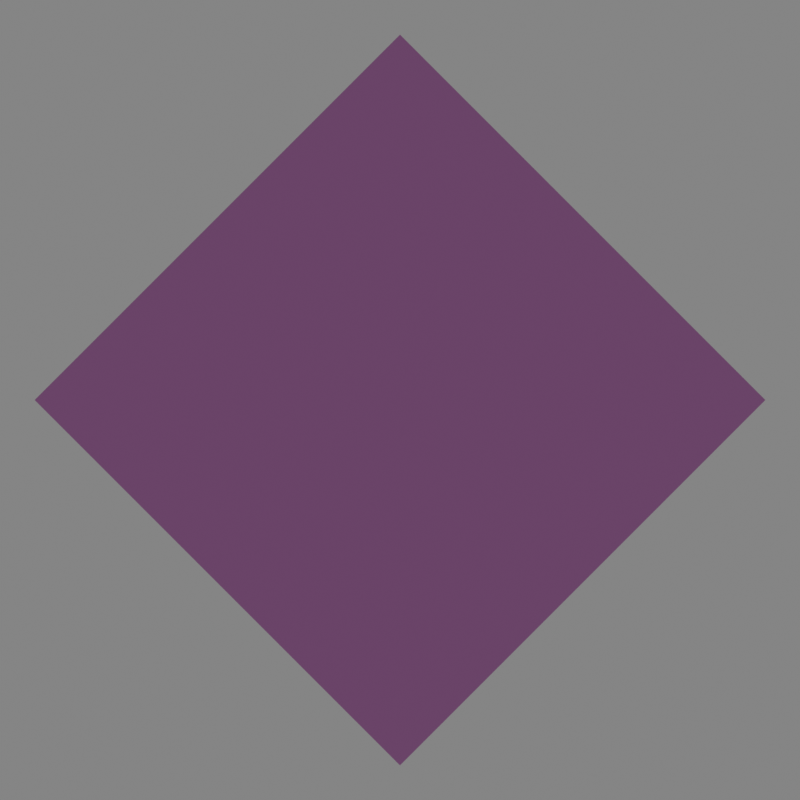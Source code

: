 # Source: mix.blend  (saved by Blender 3.5.10; exported with 4.5.12 LTS)
import bpy
from mathutils import Matrix  # noqa: F401  (used for matrix-valued properties, if any)

bpy.ops.wm.read_factory_settings(use_empty=True)
scene = bpy.context.scene
scene.name = 'Scene'

# ---- collections
col_collection = bpy.data.collections.new('Collection'); scene.collection.children.link(col_collection)

# ---- materials (node trees are filled in below, after node groups)
mat_plane = bpy.data.materials.new('Plane')

# ---- material node trees
mat_plane.use_nodes = True; mat_plane.node_tree.nodes.clear()
_N = mat_plane.node_tree.nodes; _L = mat_plane.node_tree.links
n0 = _N.new('ShaderNodeOutputMaterial'); n0.name = 'Material Output'; n0.location = (244, 319)
n1 = _N.new('ShaderNodeMixShader'); n1.name = 'Mix Shader'; n1.location = (53, 323)
n2 = _N.new('ShaderNodeBsdfDiffuse'); n2.name = 'Diffuse BSDF'; n2.location = (-144, 404)
n3 = _N.new('ShaderNodeBsdfDiffuse'); n3.name = 'Diffuse BSDF.001'; n3.location = (-150, 141)
n3.inputs[0].default_value = (0.159, 0.8, 0.1003, 1.0)
n4 = _N.new('ShaderNodeBsdfTransparent'); n4.name = 'Transparent BSDF.001'; n4.location = (-141, -7)
n4.inputs[0].default_value = (0.1553, 0.3843, 1.0, 1.0)
n5 = _N.new('ShaderNodeBsdfTransparent'); n5.name = 'Transparent BSDF'; n5.location = (-143, 254)
n5.inputs[0].default_value = (1.0, 0.08654, 0.1087, 1.0)
_L.new(n1.outputs[0], n0.inputs[0])
_L.new(n5.outputs[0], n1.inputs[1])
_L.new(n4.outputs[0], n1.inputs[2])
n0.is_active_output = True

# ---- world
world_world = bpy.data.worlds.new('World'); scene.world = world_world
world_world.use_nodes = True; world_world.node_tree.nodes.clear()
_N = world_world.node_tree.nodes; _L = world_world.node_tree.links
n0 = _N.new('ShaderNodeOutputWorld'); n0.name = 'World Output'; n0.location = (300, 300)
n1 = _N.new('ShaderNodeBackground'); n1.name = 'Background'; n1.location = (10, 300)
n1.inputs[0].default_value = (0.2, 0.2, 0.2, 1.0)
_L.new(n1.outputs[0], n0.inputs[0])
n0.is_active_output = True
world_world.color = (0.05088, 0.05088, 0.05088)
world_world.use_sun_shadow = False
world_world.sun_shadow_jitter_overblur = 0.0

# ---- cameras
cam_camera = bpy.data.cameras.new('Camera')
cam_camera.clip_end = 100.0
cam_camera.ortho_scale = 7.314

# ---- meshes
me_plane_001 = bpy.data.meshes.new('Plane.001')
me_plane_001.from_pydata([(-1.0, -1.0, 0.0), (1.0, -1.0, 0.0), (-1.0, 1.0, 0.0), (1.0, 1.0, 0.0)], [], [(0, 1, 3, 2)])
_uv = me_plane_001.uv_layers.new(name='UVMap')
_uv.uv.foreach_set('vector', [0.0, 0.0, 1.0, 0.0, 1.0, 1.0, 0.0, 1.0])
me_plane_001.materials.append(mat_plane)
me_plane_001.update()

# ---- objects
ob_camera = bpy.data.objects.new('Camera', cam_camera)
ob_plane_001 = bpy.data.objects.new('Plane.001', me_plane_001)

# ---- transforms, parenting, visibility, modifiers, constraints
ob_camera.location = (0.0, 0.0, 5.0)
ob_camera.lock_rotations_4d = False
ob_camera.empty_display_type = 'ARROWS'
ob_camera.color = (0.0, 0.0, 0.0, 0.0)
ob_camera.display_type = 'WIRE'
ob_camera.lineart.crease_threshold = 0.0
ob_plane_001.location = (0.0, 0.0, 0.7)
ob_plane_001.rotation_euler = (0.0, -0.0, -0.7854)

# ---- collection membership
col_collection.objects.link(ob_camera)
col_collection.objects.link(ob_plane_001)

# ---- scene / render settings (as saved in the file)
scene.camera = ob_camera
scene.frame_start = 1; scene.frame_end = 250; scene.frame_set(1)
scene.render.engine = 'CYCLES'
scene.render.resolution_x = 256
scene.render.resolution_y = 256
scene.cycles.use_denoising = False
scene.cycles.sampling_pattern = 'TABULATED_SOBOL'
scene.cycles.use_adaptive_sampling = False
scene.cycles.max_bounces = 4
scene.cycles.transmission_bounces = 4
scene.cycles.volume_bounces = 4
scene.cycles.transparent_max_bounces = 4
scene.cycles.sample_clamp_indirect = 0.0
scene.view_settings.view_transform = 'Filmic'
bpy.context.view_layer.update()

# ---- added for rendering (the .blend has no usable light): sun
light_auto_sun = bpy.data.lights.new('AutoSun', 'SUN')
light_auto_sun.energy = 3.0
light_auto_sun.angle = 0.0523599
ob_auto_sun = bpy.data.objects.new('AutoSun', light_auto_sun)
scene.collection.objects.link(ob_auto_sun)
ob_auto_sun.rotation_euler = (0.872665, 0.174533, 0.523599)
bpy.context.view_layer.update()
